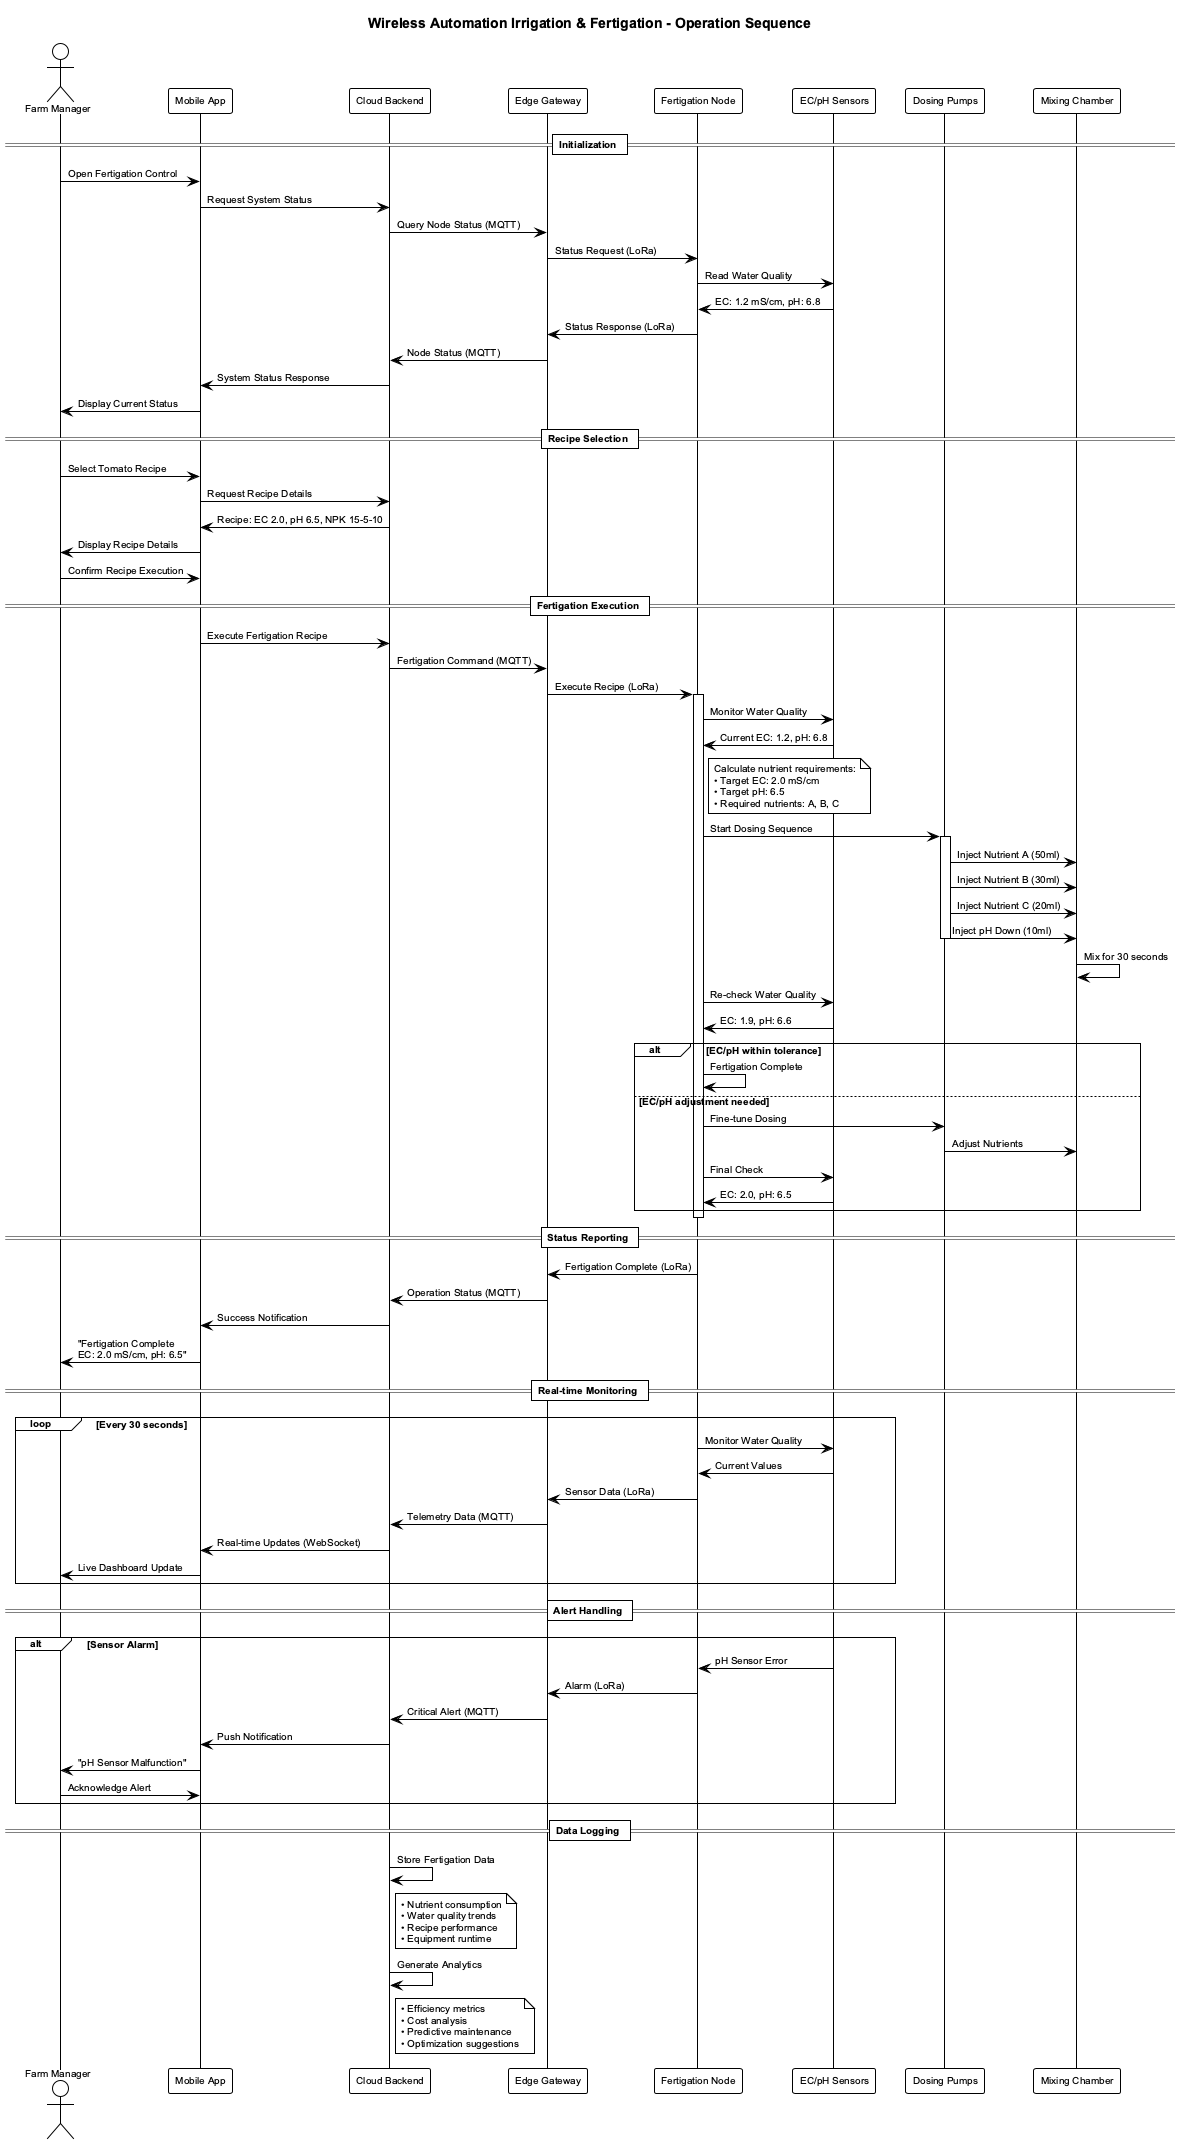

The diagram above was rendered by PlantUML. Its source (embedded in the PNG):
@startuml Wireless Fertigation Operation Sequence

!theme plain
title Wireless Automation Irrigation & Fertigation - Operation Sequence

' Font configuration to avoid Java font warnings
skinparam defaultFontName Arial
skinparam defaultFontSize 10
skinparam titleFontName Arial
skinparam titleFontSize 14

actor "Farm Manager" as farmer
participant "Mobile App" as mobile
participant "Cloud Backend" as cloud
participant "Edge Gateway" as edge
participant "Fertigation Node" as fert_node
participant "EC/pH Sensors" as sensors
participant "Dosing Pumps" as pumps
participant "Mixing Chamber" as mixer

== Initialization ==
farmer -> mobile : Open Fertigation Control
mobile -> cloud : Request System Status
cloud -> edge : Query Node Status (MQTT)
edge -> fert_node : Status Request (LoRa)
fert_node -> sensors : Read Water Quality
sensors -> fert_node : EC: 1.2 mS/cm, pH: 6.8
fert_node -> edge : Status Response (LoRa)
edge -> cloud : Node Status (MQTT)
cloud -> mobile : System Status Response
mobile -> farmer : Display Current Status

== Recipe Selection ==
farmer -> mobile : Select Tomato Recipe
mobile -> cloud : Request Recipe Details
cloud -> mobile : Recipe: EC 2.0, pH 6.5, NPK 15-5-10
mobile -> farmer : Display Recipe Details
farmer -> mobile : Confirm Recipe Execution

== Fertigation Execution ==
mobile -> cloud : Execute Fertigation Recipe
cloud -> edge : Fertigation Command (MQTT)
edge -> fert_node : Execute Recipe (LoRa)

activate fert_node
fert_node -> sensors : Monitor Water Quality
sensors -> fert_node : Current EC: 1.2, pH: 6.8

note right of fert_node : Calculate nutrient requirements:\n• Target EC: 2.0 mS/cm\n• Target pH: 6.5\n• Required nutrients: A, B, C

fert_node -> pumps : Start Dosing Sequence
activate pumps
pumps -> mixer : Inject Nutrient A (50ml)
pumps -> mixer : Inject Nutrient B (30ml)
pumps -> mixer : Inject Nutrient C (20ml)
pumps -> mixer : Inject pH Down (10ml)
deactivate pumps

mixer -> mixer : Mix for 30 seconds
fert_node -> sensors : Re-check Water Quality
sensors -> fert_node : EC: 1.9, pH: 6.6

alt EC/pH within tolerance
    fert_node -> fert_node : Fertigation Complete
else EC/pH adjustment needed
    fert_node -> pumps : Fine-tune Dosing
    pumps -> mixer : Adjust Nutrients
    fert_node -> sensors : Final Check
    sensors -> fert_node : EC: 2.0, pH: 6.5
end

deactivate fert_node

== Status Reporting ==
fert_node -> edge : Fertigation Complete (LoRa)
edge -> cloud : Operation Status (MQTT)
cloud -> mobile : Success Notification
mobile -> farmer : "Fertigation Complete\nEC: 2.0 mS/cm, pH: 6.5"

== Real-time Monitoring ==
loop Every 30 seconds
    fert_node -> sensors : Monitor Water Quality
    sensors -> fert_node : Current Values
    fert_node -> edge : Sensor Data (LoRa)
    edge -> cloud : Telemetry Data (MQTT)
    cloud -> mobile : Real-time Updates (WebSocket)
    mobile -> farmer : Live Dashboard Update
end

== Alert Handling ==
alt Sensor Alarm
    sensors -> fert_node : pH Sensor Error
    fert_node -> edge : Alarm (LoRa)
    edge -> cloud : Critical Alert (MQTT)
    cloud -> mobile : Push Notification
    mobile -> farmer : "pH Sensor Malfunction"
    farmer -> mobile : Acknowledge Alert
end

== Data Logging ==
cloud -> cloud : Store Fertigation Data
note right of cloud : • Nutrient consumption\n• Water quality trends\n• Recipe performance\n• Equipment runtime

cloud -> cloud : Generate Analytics
note right of cloud : • Efficiency metrics\n• Cost analysis\n• Predictive maintenance\n• Optimization suggestions

@enduml